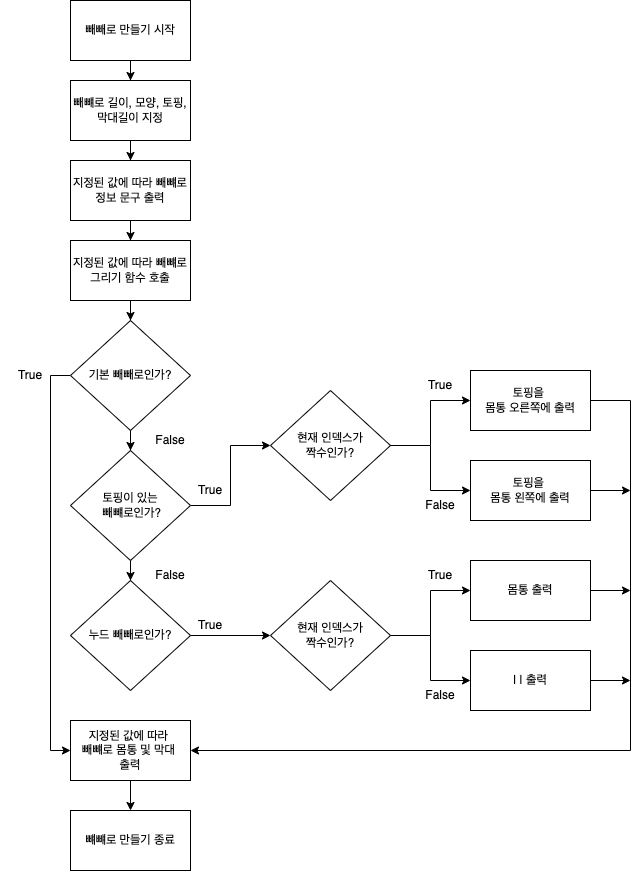

The diagram above was exported from draw.io. Its source (the exported page's mxGraphModel, read from the mxfile embedded in the PNG):
<mxGraphModel dx="946" dy="589" grid="1" gridSize="10" guides="1" tooltips="1" connect="1" arrows="1" fold="1" page="1" pageScale="1" pageWidth="827" pageHeight="1169" math="0" shadow="0">
  <root>
    <mxCell id="0" />
    <mxCell id="1" parent="0" />
    <mxCell id="i86Z207IVK4pqv35Jc-D-11" style="edgeStyle=orthogonalEdgeStyle;rounded=0;orthogonalLoop=1;jettySize=auto;html=1;exitX=0.5;exitY=1;exitDx=0;exitDy=0;" parent="1" source="i86Z207IVK4pqv35Jc-D-1" target="i86Z207IVK4pqv35Jc-D-2" edge="1">
      <mxGeometry relative="1" as="geometry" />
    </mxCell>
    <mxCell id="i86Z207IVK4pqv35Jc-D-1" value="빼빼로 만들기 시작" style="rounded=0;whiteSpace=wrap;html=1;" parent="1" vertex="1">
      <mxGeometry x="160" y="80" width="120" height="60" as="geometry" />
    </mxCell>
    <mxCell id="i86Z207IVK4pqv35Jc-D-12" style="edgeStyle=orthogonalEdgeStyle;rounded=0;orthogonalLoop=1;jettySize=auto;html=1;entryX=0.5;entryY=0;entryDx=0;entryDy=0;" parent="1" source="i86Z207IVK4pqv35Jc-D-2" target="i86Z207IVK4pqv35Jc-D-3" edge="1">
      <mxGeometry relative="1" as="geometry" />
    </mxCell>
    <mxCell id="i86Z207IVK4pqv35Jc-D-2" value="빼뺴로 길이, 모양, 토핑, 막대길이 지정" style="rounded=0;whiteSpace=wrap;html=1;" parent="1" vertex="1">
      <mxGeometry x="160" y="160" width="120" height="60" as="geometry" />
    </mxCell>
    <mxCell id="i86Z207IVK4pqv35Jc-D-13" style="edgeStyle=orthogonalEdgeStyle;rounded=0;orthogonalLoop=1;jettySize=auto;html=1;" parent="1" source="i86Z207IVK4pqv35Jc-D-3" target="i86Z207IVK4pqv35Jc-D-4" edge="1">
      <mxGeometry relative="1" as="geometry" />
    </mxCell>
    <mxCell id="i86Z207IVK4pqv35Jc-D-3" value="지정된 값에 따라 빼뺴로 정보 문구 출력" style="rounded=0;whiteSpace=wrap;html=1;" parent="1" vertex="1">
      <mxGeometry x="160" y="240" width="120" height="60" as="geometry" />
    </mxCell>
    <mxCell id="i86Z207IVK4pqv35Jc-D-14" style="edgeStyle=orthogonalEdgeStyle;rounded=0;orthogonalLoop=1;jettySize=auto;html=1;" parent="1" source="i86Z207IVK4pqv35Jc-D-4" edge="1">
      <mxGeometry relative="1" as="geometry">
        <mxPoint x="220" y="400" as="targetPoint" />
      </mxGeometry>
    </mxCell>
    <mxCell id="i86Z207IVK4pqv35Jc-D-4" value="지정된 값에 따라 빼뺴로 그리기 함수 호출" style="rounded=0;whiteSpace=wrap;html=1;" parent="1" vertex="1">
      <mxGeometry x="160" y="320" width="120" height="60" as="geometry" />
    </mxCell>
    <mxCell id="i86Z207IVK4pqv35Jc-D-18" style="edgeStyle=orthogonalEdgeStyle;rounded=0;orthogonalLoop=1;jettySize=auto;html=1;entryX=0;entryY=0.5;entryDx=0;entryDy=0;exitX=0;exitY=0.5;exitDx=0;exitDy=0;" parent="1" source="i86Z207IVK4pqv35Jc-D-7" target="i86Z207IVK4pqv35Jc-D-10" edge="1">
      <mxGeometry relative="1" as="geometry">
        <mxPoint x="80" y="830" as="targetPoint" />
      </mxGeometry>
    </mxCell>
    <mxCell id="i86Z207IVK4pqv35Jc-D-19" style="edgeStyle=orthogonalEdgeStyle;rounded=0;orthogonalLoop=1;jettySize=auto;html=1;" parent="1" source="i86Z207IVK4pqv35Jc-D-7" target="i86Z207IVK4pqv35Jc-D-8" edge="1">
      <mxGeometry relative="1" as="geometry" />
    </mxCell>
    <mxCell id="i86Z207IVK4pqv35Jc-D-7" value="기본 빼빼로인가?" style="rhombus;whiteSpace=wrap;html=1;" parent="1" vertex="1">
      <mxGeometry x="160" y="400" width="120" height="110" as="geometry" />
    </mxCell>
    <mxCell id="i86Z207IVK4pqv35Jc-D-20" style="edgeStyle=orthogonalEdgeStyle;rounded=0;orthogonalLoop=1;jettySize=auto;html=1;" parent="1" source="i86Z207IVK4pqv35Jc-D-8" target="i86Z207IVK4pqv35Jc-D-9" edge="1">
      <mxGeometry relative="1" as="geometry" />
    </mxCell>
    <mxCell id="jdRQ1epsLzhAY2rG8d11-3" value="" style="edgeStyle=orthogonalEdgeStyle;rounded=0;orthogonalLoop=1;jettySize=auto;html=1;" edge="1" parent="1" source="i86Z207IVK4pqv35Jc-D-8" target="jdRQ1epsLzhAY2rG8d11-2">
      <mxGeometry relative="1" as="geometry" />
    </mxCell>
    <mxCell id="i86Z207IVK4pqv35Jc-D-8" value="토핑이 있는&lt;br&gt;&amp;nbsp;빼뺴로인가?" style="rhombus;whiteSpace=wrap;html=1;" parent="1" vertex="1">
      <mxGeometry x="160" y="530" width="120" height="110" as="geometry" />
    </mxCell>
    <mxCell id="jdRQ1epsLzhAY2rG8d11-13" style="edgeStyle=orthogonalEdgeStyle;rounded=0;orthogonalLoop=1;jettySize=auto;html=1;entryX=0;entryY=0.5;entryDx=0;entryDy=0;" edge="1" parent="1" source="i86Z207IVK4pqv35Jc-D-9" target="jdRQ1epsLzhAY2rG8d11-9">
      <mxGeometry relative="1" as="geometry" />
    </mxCell>
    <mxCell id="i86Z207IVK4pqv35Jc-D-9" value="누드 빼빼로인가?" style="rhombus;whiteSpace=wrap;html=1;" parent="1" vertex="1">
      <mxGeometry x="160" y="660" width="120" height="110" as="geometry" />
    </mxCell>
    <mxCell id="i86Z207IVK4pqv35Jc-D-30" style="edgeStyle=orthogonalEdgeStyle;rounded=0;orthogonalLoop=1;jettySize=auto;html=1;entryX=0.5;entryY=0;entryDx=0;entryDy=0;" parent="1" source="i86Z207IVK4pqv35Jc-D-10" target="i86Z207IVK4pqv35Jc-D-29" edge="1">
      <mxGeometry relative="1" as="geometry" />
    </mxCell>
    <mxCell id="i86Z207IVK4pqv35Jc-D-10" value="지정된 값에 따라 &lt;br&gt;빼뺴로 몸통 및 막대&amp;nbsp;&lt;br&gt;출력" style="rounded=0;whiteSpace=wrap;html=1;" parent="1" vertex="1">
      <mxGeometry x="160" y="800" width="120" height="60" as="geometry" />
    </mxCell>
    <mxCell id="i86Z207IVK4pqv35Jc-D-24" value="True" style="text;html=1;strokeColor=none;fillColor=none;align=center;verticalAlign=middle;whiteSpace=wrap;rounded=0;" parent="1" vertex="1">
      <mxGeometry x="90" y="440" width="60" height="30" as="geometry" />
    </mxCell>
    <mxCell id="i86Z207IVK4pqv35Jc-D-25" value="False" style="text;html=1;strokeColor=none;fillColor=none;align=center;verticalAlign=middle;whiteSpace=wrap;rounded=0;" parent="1" vertex="1">
      <mxGeometry x="230" y="504.5" width="60" height="30" as="geometry" />
    </mxCell>
    <mxCell id="i86Z207IVK4pqv35Jc-D-26" value="False" style="text;html=1;strokeColor=none;fillColor=none;align=center;verticalAlign=middle;whiteSpace=wrap;rounded=0;" parent="1" vertex="1">
      <mxGeometry x="230" y="640" width="60" height="30" as="geometry" />
    </mxCell>
    <mxCell id="i86Z207IVK4pqv35Jc-D-29" value="뺴뺴로 만들기 종료" style="rounded=0;whiteSpace=wrap;html=1;" parent="1" vertex="1">
      <mxGeometry x="160" y="890" width="120" height="60" as="geometry" />
    </mxCell>
    <mxCell id="jdRQ1epsLzhAY2rG8d11-5" value="" style="edgeStyle=orthogonalEdgeStyle;rounded=0;orthogonalLoop=1;jettySize=auto;html=1;" edge="1" parent="1" source="jdRQ1epsLzhAY2rG8d11-2" target="jdRQ1epsLzhAY2rG8d11-4">
      <mxGeometry relative="1" as="geometry" />
    </mxCell>
    <mxCell id="jdRQ1epsLzhAY2rG8d11-2" value="현재 인덱스가&lt;br&gt;짝수인가?" style="rhombus;whiteSpace=wrap;html=1;" vertex="1" parent="1">
      <mxGeometry x="360" y="470" width="120" height="110" as="geometry" />
    </mxCell>
    <mxCell id="jdRQ1epsLzhAY2rG8d11-17" style="edgeStyle=orthogonalEdgeStyle;rounded=0;orthogonalLoop=1;jettySize=auto;html=1;" edge="1" parent="1" source="jdRQ1epsLzhAY2rG8d11-4">
      <mxGeometry relative="1" as="geometry">
        <mxPoint x="720" y="570" as="targetPoint" />
      </mxGeometry>
    </mxCell>
    <mxCell id="jdRQ1epsLzhAY2rG8d11-4" value="토핑을 &lt;br&gt;몸통 왼쪽에 출력" style="whiteSpace=wrap;html=1;" vertex="1" parent="1">
      <mxGeometry x="560" y="540" width="120" height="60" as="geometry" />
    </mxCell>
    <mxCell id="jdRQ1epsLzhAY2rG8d11-16" style="edgeStyle=orthogonalEdgeStyle;rounded=0;orthogonalLoop=1;jettySize=auto;html=1;" edge="1" parent="1" source="jdRQ1epsLzhAY2rG8d11-6" target="i86Z207IVK4pqv35Jc-D-10">
      <mxGeometry relative="1" as="geometry">
        <Array as="points">
          <mxPoint x="720" y="480" />
          <mxPoint x="720" y="830" />
        </Array>
      </mxGeometry>
    </mxCell>
    <mxCell id="jdRQ1epsLzhAY2rG8d11-6" value="토핑을 &lt;br&gt;몸통 오른쪽에 출력" style="whiteSpace=wrap;html=1;" vertex="1" parent="1">
      <mxGeometry x="560" y="450" width="120" height="60" as="geometry" />
    </mxCell>
    <mxCell id="jdRQ1epsLzhAY2rG8d11-7" value="" style="edgeStyle=orthogonalEdgeStyle;rounded=0;orthogonalLoop=1;jettySize=auto;html=1;entryX=0;entryY=0.5;entryDx=0;entryDy=0;" edge="1" parent="1" target="jdRQ1epsLzhAY2rG8d11-6">
      <mxGeometry relative="1" as="geometry">
        <mxPoint x="480" y="525" as="sourcePoint" />
        <mxPoint x="560" y="570" as="targetPoint" />
      </mxGeometry>
    </mxCell>
    <mxCell id="jdRQ1epsLzhAY2rG8d11-8" value="" style="edgeStyle=orthogonalEdgeStyle;rounded=0;orthogonalLoop=1;jettySize=auto;html=1;" edge="1" parent="1" source="jdRQ1epsLzhAY2rG8d11-9" target="jdRQ1epsLzhAY2rG8d11-10">
      <mxGeometry relative="1" as="geometry" />
    </mxCell>
    <mxCell id="jdRQ1epsLzhAY2rG8d11-9" value="현재 인덱스가&lt;br&gt;짝수인가?" style="rhombus;whiteSpace=wrap;html=1;" vertex="1" parent="1">
      <mxGeometry x="360" y="660" width="120" height="110" as="geometry" />
    </mxCell>
    <mxCell id="jdRQ1epsLzhAY2rG8d11-19" style="edgeStyle=orthogonalEdgeStyle;rounded=0;orthogonalLoop=1;jettySize=auto;html=1;" edge="1" parent="1" source="jdRQ1epsLzhAY2rG8d11-10">
      <mxGeometry relative="1" as="geometry">
        <mxPoint x="720" y="760" as="targetPoint" />
      </mxGeometry>
    </mxCell>
    <mxCell id="jdRQ1epsLzhAY2rG8d11-10" value="| | 출력" style="whiteSpace=wrap;html=1;" vertex="1" parent="1">
      <mxGeometry x="560" y="730" width="120" height="60" as="geometry" />
    </mxCell>
    <mxCell id="jdRQ1epsLzhAY2rG8d11-18" style="edgeStyle=orthogonalEdgeStyle;rounded=0;orthogonalLoop=1;jettySize=auto;html=1;" edge="1" parent="1" source="jdRQ1epsLzhAY2rG8d11-11">
      <mxGeometry relative="1" as="geometry">
        <mxPoint x="720" y="670" as="targetPoint" />
      </mxGeometry>
    </mxCell>
    <mxCell id="jdRQ1epsLzhAY2rG8d11-11" value="몸통 출력" style="whiteSpace=wrap;html=1;" vertex="1" parent="1">
      <mxGeometry x="560" y="640" width="120" height="60" as="geometry" />
    </mxCell>
    <mxCell id="jdRQ1epsLzhAY2rG8d11-12" value="" style="edgeStyle=orthogonalEdgeStyle;rounded=0;orthogonalLoop=1;jettySize=auto;html=1;entryX=0;entryY=0.5;entryDx=0;entryDy=0;" edge="1" parent="1" target="jdRQ1epsLzhAY2rG8d11-11">
      <mxGeometry relative="1" as="geometry">
        <mxPoint x="480" y="715" as="sourcePoint" />
        <mxPoint x="560" y="760" as="targetPoint" />
      </mxGeometry>
    </mxCell>
    <mxCell id="jdRQ1epsLzhAY2rG8d11-14" value="True" style="text;html=1;strokeColor=none;fillColor=none;align=center;verticalAlign=middle;whiteSpace=wrap;rounded=0;" vertex="1" parent="1">
      <mxGeometry x="270" y="555" width="60" height="30" as="geometry" />
    </mxCell>
    <mxCell id="jdRQ1epsLzhAY2rG8d11-15" value="True" style="text;html=1;strokeColor=none;fillColor=none;align=center;verticalAlign=middle;whiteSpace=wrap;rounded=0;" vertex="1" parent="1">
      <mxGeometry x="270" y="690" width="60" height="30" as="geometry" />
    </mxCell>
    <mxCell id="jdRQ1epsLzhAY2rG8d11-20" value="True" style="text;html=1;strokeColor=none;fillColor=none;align=center;verticalAlign=middle;whiteSpace=wrap;rounded=0;" vertex="1" parent="1">
      <mxGeometry x="500" y="450" width="60" height="30" as="geometry" />
    </mxCell>
    <mxCell id="jdRQ1epsLzhAY2rG8d11-21" value="True" style="text;html=1;strokeColor=none;fillColor=none;align=center;verticalAlign=middle;whiteSpace=wrap;rounded=0;" vertex="1" parent="1">
      <mxGeometry x="500" y="640" width="60" height="30" as="geometry" />
    </mxCell>
    <mxCell id="jdRQ1epsLzhAY2rG8d11-22" value="False" style="text;html=1;strokeColor=none;fillColor=none;align=center;verticalAlign=middle;whiteSpace=wrap;rounded=0;" vertex="1" parent="1">
      <mxGeometry x="500" y="570" width="60" height="30" as="geometry" />
    </mxCell>
    <mxCell id="jdRQ1epsLzhAY2rG8d11-23" value="False" style="text;html=1;strokeColor=none;fillColor=none;align=center;verticalAlign=middle;whiteSpace=wrap;rounded=0;" vertex="1" parent="1">
      <mxGeometry x="500" y="760" width="60" height="30" as="geometry" />
    </mxCell>
  </root>
</mxGraphModel>